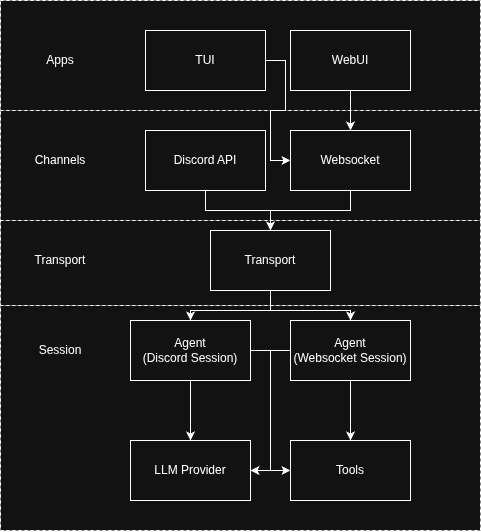

The diagram above was exported from draw.io. Its source (the exported page's mxGraphModel, read from the mxfile embedded in the PNG):
<mxGraphModel dx="803" dy="776" grid="1" gridSize="10" guides="1" tooltips="1" connect="1" arrows="1" fold="1" page="1" pageScale="1" pageWidth="850" pageHeight="1100" math="0" shadow="0">
  <root>
    <mxCell id="0" />
    <mxCell id="1" parent="0" />
    <mxCell id="2" parent="1" style="rounded=0;whiteSpace=wrap;html=1;dashed=1;" value="" vertex="1">
      <mxGeometry height="110" width="480" x="160" y="320" as="geometry" />
    </mxCell>
    <mxCell id="3" parent="1" style="rounded=0;whiteSpace=wrap;html=1;dashed=1;" value="" vertex="1">
      <mxGeometry height="110" width="480" x="160" y="430" as="geometry" />
    </mxCell>
    <mxCell id="4" parent="1" style="rounded=0;whiteSpace=wrap;html=1;dashed=1;" value="" vertex="1">
      <mxGeometry height="85" width="480" x="160" y="540" as="geometry" />
    </mxCell>
    <mxCell id="5" parent="1" style="rounded=0;whiteSpace=wrap;html=1;dashed=1;" value="" vertex="1">
      <mxGeometry height="225" width="480" x="160" y="625" as="geometry" />
    </mxCell>
    <mxCell id="6" edge="1" parent="1" source="8" style="edgeStyle=orthogonalEdgeStyle;rounded=0;orthogonalLoop=1;jettySize=auto;html=1;entryX=0.5;entryY=0;entryDx=0;entryDy=0;" target="11">
      <mxGeometry relative="1" as="geometry" />
    </mxCell>
    <mxCell id="7" edge="1" parent="1" source="8" style="edgeStyle=orthogonalEdgeStyle;rounded=0;orthogonalLoop=1;jettySize=auto;html=1;entryX=0.5;entryY=0;entryDx=0;entryDy=0;" target="14">
      <mxGeometry relative="1" as="geometry" />
    </mxCell>
    <mxCell id="8" parent="1" style="rounded=0;whiteSpace=wrap;html=1;" value="Transport" vertex="1">
      <mxGeometry height="60" width="120" x="370" y="550" as="geometry" />
    </mxCell>
    <mxCell id="9" edge="1" parent="1" source="11" style="edgeStyle=orthogonalEdgeStyle;rounded=0;orthogonalLoop=1;jettySize=auto;html=1;" target="15" value="">
      <mxGeometry relative="1" as="geometry" />
    </mxCell>
    <mxCell id="10" edge="1" parent="1" source="11" style="edgeStyle=orthogonalEdgeStyle;rounded=0;orthogonalLoop=1;jettySize=auto;html=1;entryX=0;entryY=0.5;entryDx=0;entryDy=0;" target="16">
      <mxGeometry relative="1" as="geometry" />
    </mxCell>
    <mxCell id="11" parent="1" style="rounded=0;whiteSpace=wrap;html=1;" value="Agent&lt;div&gt;(Discord Session)&lt;/div&gt;" vertex="1">
      <mxGeometry height="60" width="120" x="290" y="640" as="geometry" />
    </mxCell>
    <mxCell id="12" edge="1" parent="1" source="14" style="edgeStyle=orthogonalEdgeStyle;rounded=0;orthogonalLoop=1;jettySize=auto;html=1;" target="16" value="">
      <mxGeometry relative="1" as="geometry" />
    </mxCell>
    <mxCell id="13" edge="1" parent="1" source="14" style="edgeStyle=orthogonalEdgeStyle;rounded=0;orthogonalLoop=1;jettySize=auto;html=1;entryX=1;entryY=0.5;entryDx=0;entryDy=0;" target="15">
      <mxGeometry relative="1" as="geometry" />
    </mxCell>
    <mxCell id="14" parent="1" style="rounded=0;whiteSpace=wrap;html=1;" value="Agent&lt;div&gt;(Websocket Session)&lt;/div&gt;" vertex="1">
      <mxGeometry height="60" width="120" x="450" y="640" as="geometry" />
    </mxCell>
    <mxCell id="15" parent="1" style="rounded=0;whiteSpace=wrap;html=1;" value="LLM Provider" vertex="1">
      <mxGeometry height="60" width="120" x="290" y="760" as="geometry" />
    </mxCell>
    <mxCell id="16" parent="1" style="rounded=0;whiteSpace=wrap;html=1;" value="Tools" vertex="1">
      <mxGeometry height="60" width="120" x="450" y="760" as="geometry" />
    </mxCell>
    <mxCell id="17" edge="1" parent="1" source="18" style="edgeStyle=orthogonalEdgeStyle;rounded=0;orthogonalLoop=1;jettySize=auto;html=1;" target="8">
      <mxGeometry relative="1" as="geometry" />
    </mxCell>
    <mxCell id="18" parent="1" style="rounded=0;whiteSpace=wrap;html=1;" value="Discord API" vertex="1">
      <mxGeometry height="60" width="120" x="305" y="450" as="geometry" />
    </mxCell>
    <mxCell id="19" edge="1" parent="1" source="20" style="edgeStyle=orthogonalEdgeStyle;rounded=0;orthogonalLoop=1;jettySize=auto;html=1;" target="8">
      <mxGeometry relative="1" as="geometry" />
    </mxCell>
    <mxCell id="20" parent="1" style="rounded=0;whiteSpace=wrap;html=1;" value="Websocket" vertex="1">
      <mxGeometry height="60" width="120" x="450" y="450" as="geometry" />
    </mxCell>
    <mxCell id="21" edge="1" parent="1" source="22" style="edgeStyle=orthogonalEdgeStyle;rounded=0;orthogonalLoop=1;jettySize=auto;html=1;entryX=0;entryY=0.5;entryDx=0;entryDy=0;" target="20">
      <mxGeometry relative="1" as="geometry" />
    </mxCell>
    <mxCell id="22" parent="1" style="rounded=0;whiteSpace=wrap;html=1;" value="TUI" vertex="1">
      <mxGeometry height="60" width="120" x="305" y="350" as="geometry" />
    </mxCell>
    <mxCell id="23" edge="1" parent="1" source="24" style="edgeStyle=orthogonalEdgeStyle;rounded=0;orthogonalLoop=1;jettySize=auto;html=1;" target="20" value="">
      <mxGeometry relative="1" as="geometry" />
    </mxCell>
    <mxCell id="24" parent="1" style="rounded=0;whiteSpace=wrap;html=1;" value="WebUI" vertex="1">
      <mxGeometry height="60" width="120" x="450" y="350" as="geometry" />
    </mxCell>
    <mxCell id="25" parent="1" style="text;html=1;whiteSpace=wrap;strokeColor=none;fillColor=none;align=center;verticalAlign=middle;rounded=0;" value="Apps" vertex="1">
      <mxGeometry height="30" width="60" x="190" y="365" as="geometry" />
    </mxCell>
    <mxCell id="26" parent="1" style="text;html=1;whiteSpace=wrap;strokeColor=none;fillColor=none;align=center;verticalAlign=middle;rounded=0;" value="Channels" vertex="1">
      <mxGeometry height="30" width="60" x="190" y="465" as="geometry" />
    </mxCell>
    <mxCell id="27" parent="1" style="text;html=1;whiteSpace=wrap;strokeColor=none;fillColor=none;align=center;verticalAlign=middle;rounded=0;" value="Transport" vertex="1">
      <mxGeometry height="30" width="60" x="190" y="565" as="geometry" />
    </mxCell>
    <mxCell id="28" parent="1" style="text;html=1;whiteSpace=wrap;strokeColor=none;fillColor=none;align=center;verticalAlign=middle;rounded=0;" value="Session" vertex="1">
      <mxGeometry height="30" width="60" x="190" y="655" as="geometry" />
    </mxCell>
  </root>
</mxGraphModel>